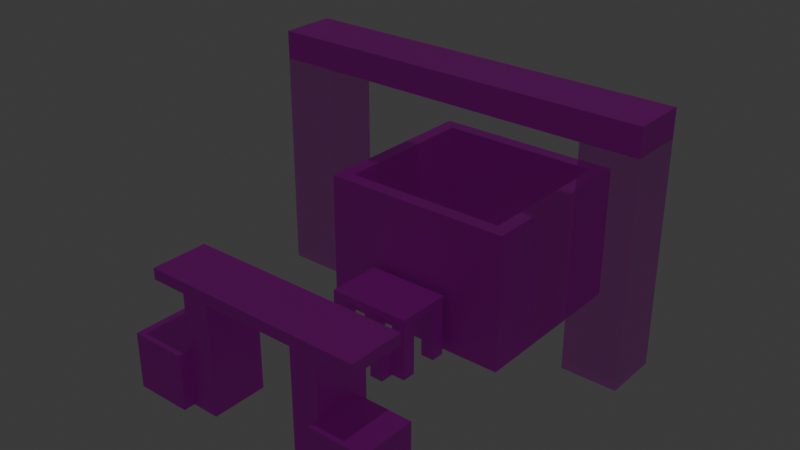 # Source: PotAnime.blend  (saved by Blender 4.4.32; exported with 4.5.12 LTS)
import bpy
from mathutils import Matrix  # noqa: F401  (used for matrix-valued properties, if any)

bpy.ops.wm.read_factory_settings(use_empty=True)
scene = bpy.context.scene
scene.name = 'Scene'

# ---- collections
col_stair = bpy.data.collections.new('Stair'); scene.collection.children.link(col_stair)
col_pot = bpy.data.collections.new('Pot'); scene.collection.children.link(col_pot)
col_stick = bpy.data.collections.new('Stick'); scene.collection.children.link(col_stick)
col_destroywall = bpy.data.collections.new('destroywall'); scene.collection.children.link(col_destroywall)

# ---- images (referenced by path relative to the original .blend; pixels are not part of the script)
import os
ASSET_DIR = os.environ.get("B2B_ASSET_DIR", "")  # directory of the original .blend (textures are referenced by path, not embedded)
HERE = os.path.dirname(os.path.abspath(__file__))  # packed textures are extracted next to this script under _unpacked/

def load_image(name, relpath, width, height, colorspace="sRGB"):
    """Load a texture the original file referenced (path relative to the .blend, or extracted next to this script)."""
    p = next((c for c in (os.path.join(HERE, relpath), os.path.join(ASSET_DIR, relpath)) if relpath and os.path.exists(c)), "")
    if p:
        img = bpy.data.images.load(p, check_existing=True)
        img.name = name
    else:  # same state as the original file: an image datablock whose file is absent (Cycles renders it pink)
        img = bpy.data.images.new(name, width, height)
        img.source = "FILE"
        img.filepath = "//" + (relpath or name)
    img.colorspace_settings.name = colorspace
    return img
img_wood_jpg = load_image('Wood.jpg', 'Wood.jpg', 1024, 1024, 'sRGB')
img_stone_jpg = load_image('Stone.jpg', 'Stone.jpg', 1024, 1024, 'sRGB')
img_glass_jpg = load_image('Glass.jpg', 'Glass.jpg', 1024, 1024, 'sRGB')

# ---- materials (node trees are filled in below, after node groups)
mat_wood = bpy.data.materials.new('Wood')
mat_stone = bpy.data.materials.new('Stone')
mat_glass = bpy.data.materials.new('Glass')

# ---- material node trees
mat_wood.use_nodes = True; mat_wood.node_tree.nodes.clear()
_N = mat_wood.node_tree.nodes; _L = mat_wood.node_tree.links
n0 = _N.new('ShaderNodeBsdfPrincipled'); n0.name = 'Principled BSDF'; n0.location = (10, 300)
n1 = _N.new('ShaderNodeOutputMaterial'); n1.name = 'Material Output'; n1.location = (300, 300)
n2 = _N.new('ShaderNodeTexImage'); n2.name = 'Image Texture'; n2.location = (-302, 209)
n2.image = img_wood_jpg
_L.new(n0.outputs[0], n1.inputs[0])
_L.new(n2.outputs[0], n0.inputs[0])
n1.is_active_output = True
mat_stone.use_nodes = True; mat_stone.node_tree.nodes.clear()
_N = mat_stone.node_tree.nodes; _L = mat_stone.node_tree.links
n0 = _N.new('ShaderNodeBsdfPrincipled'); n0.name = 'Principled BSDF'; n0.location = (10, 300)
n1 = _N.new('ShaderNodeOutputMaterial'); n1.name = 'Material Output'; n1.location = (300, 300)
n2 = _N.new('ShaderNodeTexImage'); n2.name = 'Image Texture'; n2.location = (-255, 253)
n2.image = img_stone_jpg
_L.new(n0.outputs[0], n1.inputs[0])
_L.new(n2.outputs[0], n0.inputs[0])
n1.is_active_output = True
mat_glass.use_nodes = True; mat_glass.node_tree.nodes.clear()
_N = mat_glass.node_tree.nodes; _L = mat_glass.node_tree.links
n0 = _N.new('ShaderNodeBsdfPrincipled'); n0.name = 'Principled BSDF'; n0.location = (10, 300)
n0.inputs[4].default_value = 0.5
n1 = _N.new('ShaderNodeOutputMaterial'); n1.name = 'Material Output'; n1.location = (300, 300)
n2 = _N.new('ShaderNodeTexImage'); n2.name = 'Image Texture'; n2.location = (-368, 216)
n2.image = img_glass_jpg
_L.new(n0.outputs[0], n1.inputs[0])
_L.new(n2.outputs[0], n0.inputs[0])
n1.is_active_output = True

# ---- world
world_world = bpy.data.worlds.new('World'); scene.world = world_world
world_world.use_nodes = True; world_world.node_tree.nodes.clear()
_N = world_world.node_tree.nodes; _L = world_world.node_tree.links
n0 = _N.new('ShaderNodeOutputWorld'); n0.name = 'World Output'; n0.location = (300, 300)
n1 = _N.new('ShaderNodeBackground'); n1.name = 'Background'; n1.location = (10, 300)
n1.inputs[0].default_value = (0.05088, 0.05088, 0.05088, 1.0)
_L.new(n1.outputs[0], n0.inputs[0])
n0.is_active_output = True
world_world.color = (0.05088, 0.05088, 0.05088)
world_world.sun_shadow_jitter_overblur = 0.0

# ---- lights
light_light = bpy.data.lights.new('Light', 'POINT')
light_light.energy = 1000.0
light_light.shadow_soft_size = 0.1

# ---- meshes
me_cube = bpy.data.meshes.new('Cube')
me_cube.from_pydata([(1.0, 1.0, 1.0), (1.0, 1.0, -1.0), (1.0, -1.0, 1.0), (1.0, -1.0, -1.0), (-1.0, 1.0, 1.0), (-1.0, 1.0, -1.0), (-1.0, -1.0, 1.0), (-1.0, -1.0, -1.0)], [], [(0, 4, 6, 2), (3, 2, 6, 7), (7, 6, 4, 5), (5, 1, 3, 7), (1, 0, 2, 3), (5, 4, 0, 1)])
_uv = me_cube.uv_layers.new(name='UVMap')
_uv.uv.foreach_set('vector', [0.625, 0.5, 0.875, 0.5, 0.875, 0.75, 0.625, 0.75, 0.375, 0.75, 0.625, 0.75, 0.625, 1.0, 0.375, 1.0, 0.375, 0.0, 0.625, 0.0, 0.625, 0.25, 0.375, 0.25, 0.125, 0.5, 0.375, 0.5, 0.375, 0.75, 0.125, 0.75, 0.375, 0.5, 0.625, 0.5, 0.625, 0.75, 0.375, 0.75, 0.375, 0.25, 0.625, 0.25, 0.625, 0.5, 0.375, 0.5])
me_cube.materials.append(mat_wood)
me_cube.use_mirror_vertex_groups = False
me_cube.update()
me_cube_001 = bpy.data.meshes.new('Cube.001')
me_cube_001.from_pydata([(1.0, 1.0, 1.0), (1.0, 1.0, -1.0), (1.0, -1.0, 1.0), (1.0, -1.0, -1.0), (-1.0, 1.0, 1.0), (-1.0, 1.0, -1.0), (-1.0, -1.0, 1.0), (-1.0, -1.0, -1.0)], [], [(0, 4, 6, 2), (3, 2, 6, 7), (7, 6, 4, 5), (5, 1, 3, 7), (1, 0, 2, 3), (5, 4, 0, 1)])
_uv = me_cube_001.uv_layers.new(name='UVMap')
_uv.uv.foreach_set('vector', [0.625, 0.5, 0.875, 0.5, 0.875, 0.75, 0.625, 0.75, 0.375, 0.75, 0.625, 0.75, 0.625, 1.0, 0.375, 1.0, 0.375, 0.0, 0.625, 0.0, 0.625, 0.25, 0.375, 0.25, 0.125, 0.5, 0.375, 0.5, 0.375, 0.75, 0.125, 0.75, 0.375, 0.5, 0.625, 0.5, 0.625, 0.75, 0.375, 0.75, 0.375, 0.25, 0.625, 0.25, 0.625, 0.5, 0.375, 0.5])
me_cube_001.materials.append(mat_wood)
me_cube_001.use_mirror_vertex_groups = False
me_cube_001.update()
me_cube_002 = bpy.data.meshes.new('Cube.002')
me_cube_002.from_pydata([(1.0, 1.0, 1.0), (1.0, 1.0, -1.0), (1.0, -1.0, 1.0), (1.0, -1.0, -1.0), (-1.0, 1.0, 1.0), (-1.0, 1.0, -1.0), (-1.0, -1.0, 1.0), (-1.0, -1.0, -1.0)], [], [(0, 4, 6, 2), (3, 2, 6, 7), (7, 6, 4, 5), (5, 1, 3, 7), (1, 0, 2, 3), (5, 4, 0, 1)])
_uv = me_cube_002.uv_layers.new(name='UVMap')
_uv.uv.foreach_set('vector', [0.625, 0.5, 0.875, 0.5, 0.875, 0.75, 0.625, 0.75, 0.375, 0.75, 0.625, 0.75, 0.625, 1.0, 0.375, 1.0, 0.375, 0.0, 0.625, 0.0, 0.625, 0.25, 0.375, 0.25, 0.125, 0.5, 0.375, 0.5, 0.375, 0.75, 0.125, 0.75, 0.375, 0.5, 0.625, 0.5, 0.625, 0.75, 0.375, 0.75, 0.375, 0.25, 0.625, 0.25, 0.625, 0.5, 0.375, 0.5])
me_cube_002.materials.append(mat_wood)
me_cube_002.use_mirror_vertex_groups = False
me_cube_002.update()
me_cube_003 = bpy.data.meshes.new('Cube.003')
me_cube_003.from_pydata([(1.0, 1.0, 1.0), (1.0, 1.0, -1.0), (1.0, -1.0, 1.0), (1.0, -1.0, -1.0), (-1.0, 1.0, 1.0), (-1.0, 1.0, -1.0), (-1.0, -1.0, 1.0), (-1.0, -1.0, -1.0)], [], [(0, 4, 6, 2), (3, 2, 6, 7), (7, 6, 4, 5), (5, 1, 3, 7), (1, 0, 2, 3), (5, 4, 0, 1)])
_uv = me_cube_003.uv_layers.new(name='UVMap')
_uv.uv.foreach_set('vector', [0.625, 0.5, 0.875, 0.5, 0.875, 0.75, 0.625, 0.75, 0.375, 0.75, 0.625, 0.75, 0.625, 1.0, 0.375, 1.0, 0.375, 0.0, 0.625, 0.0, 0.625, 0.25, 0.375, 0.25, 0.125, 0.5, 0.375, 0.5, 0.375, 0.75, 0.125, 0.75, 0.375, 0.5, 0.625, 0.5, 0.625, 0.75, 0.375, 0.75, 0.375, 0.25, 0.625, 0.25, 0.625, 0.5, 0.375, 0.5])
me_cube_003.materials.append(mat_wood)
me_cube_003.use_mirror_vertex_groups = False
me_cube_003.update()
me_cube_004 = bpy.data.meshes.new('Cube.004')
me_cube_004.from_pydata([(1.0, 1.0, 1.0), (1.0, 1.0, -1.0), (1.0, -1.0, 1.0), (1.0, -1.0, -1.0), (-1.0, 1.0, 1.0), (-1.0, 1.0, -1.0), (-1.0, -1.0, 1.0), (-1.0, -1.0, -1.0)], [], [(0, 4, 6, 2), (3, 2, 6, 7), (7, 6, 4, 5), (5, 1, 3, 7), (1, 0, 2, 3), (5, 4, 0, 1)])
_uv = me_cube_004.uv_layers.new(name='UVMap')
_uv.uv.foreach_set('vector', [0.625, 0.5, 0.875, 0.5, 0.875, 0.75, 0.625, 0.75, 0.375, 0.75, 0.625, 0.75, 0.625, 1.0, 0.375, 1.0, 0.375, 0.0, 0.625, 0.0, 0.625, 0.25, 0.375, 0.25, 0.125, 0.5, 0.375, 0.5, 0.375, 0.75, 0.125, 0.75, 0.375, 0.5, 0.625, 0.5, 0.625, 0.75, 0.375, 0.75, 0.375, 0.25, 0.625, 0.25, 0.625, 0.5, 0.375, 0.5])
me_cube_004.materials.append(mat_wood)
me_cube_004.use_mirror_vertex_groups = False
me_cube_004.update()
me_cube_005 = bpy.data.meshes.new('Cube.005')
me_cube_005.from_pydata([(1.0, 1.0, 1.0), (1.0, 1.0, -1.0), (1.0, -1.0, 1.0), (1.0, -1.0, -1.0), (-1.0, 1.0, 1.0), (-1.0, 1.0, -1.0), (-1.0, -1.0, 1.0), (-1.0, -1.0, -1.0)], [], [(0, 4, 6, 2), (3, 2, 6, 7), (7, 6, 4, 5), (5, 1, 3, 7), (1, 0, 2, 3), (5, 4, 0, 1)])
_uv = me_cube_005.uv_layers.new(name='UVMap')
_uv.uv.foreach_set('vector', [0.625, 0.5, 0.875, 0.5, 0.875, 0.75, 0.625, 0.75, 0.375, 0.75, 0.625, 0.75, 0.625, 1.0, 0.375, 1.0, 0.375, 0.0, 0.625, 0.0, 0.625, 0.25, 0.375, 0.25, 0.125, 0.5, 0.375, 0.5, 0.375, 0.75, 0.125, 0.75, 0.375, 0.5, 0.625, 0.5, 0.625, 0.75, 0.375, 0.75, 0.375, 0.25, 0.625, 0.25, 0.625, 0.5, 0.375, 0.5])
me_cube_005.materials.append(mat_wood)
me_cube_005.use_mirror_vertex_groups = False
me_cube_005.update()
me_cube_006 = bpy.data.meshes.new('Cube.006')
me_cube_006.from_pydata([(1.0, 1.0, 1.0), (1.0, 1.0, -1.0), (1.0, -1.0, 1.0), (1.0, -1.0, -1.0), (-1.0, 1.0, 1.0), (-1.0, 1.0, -1.0), (-1.0, -1.0, 1.0), (-1.0, -1.0, -1.0)], [], [(0, 4, 6, 2), (3, 2, 6, 7), (7, 6, 4, 5), (5, 1, 3, 7), (1, 0, 2, 3), (5, 4, 0, 1)])
_uv = me_cube_006.uv_layers.new(name='UVMap')
_uv.uv.foreach_set('vector', [0.625, 0.5, 0.875, 0.5, 0.875, 0.75, 0.625, 0.75, 0.375, 0.75, 0.625, 0.75, 0.625, 1.0, 0.375, 1.0, 0.375, 0.0, 0.625, 0.0, 0.625, 0.25, 0.375, 0.25, 0.125, 0.5, 0.375, 0.5, 0.375, 0.75, 0.125, 0.75, 0.375, 0.5, 0.625, 0.5, 0.625, 0.75, 0.375, 0.75, 0.375, 0.25, 0.625, 0.25, 0.625, 0.5, 0.375, 0.5])
me_cube_006.materials.append(mat_wood)
me_cube_006.use_mirror_vertex_groups = False
me_cube_006.update()
me_cube_007 = bpy.data.meshes.new('Cube.007')
me_cube_007.from_pydata([(1.0, 1.0, 1.0), (1.0, 1.0, -1.0), (1.0, -1.0, 1.0), (1.0, -1.0, -1.0), (-1.0, 1.0, 1.0), (-1.0, 1.0, -1.0), (-1.0, -1.0, 1.0), (-1.0, -1.0, -1.0)], [], [(0, 4, 6, 2), (3, 2, 6, 7), (7, 6, 4, 5), (5, 1, 3, 7), (1, 0, 2, 3), (5, 4, 0, 1)])
_uv = me_cube_007.uv_layers.new(name='UVMap')
_uv.uv.foreach_set('vector', [0.625, 0.5, 0.875, 0.5, 0.875, 0.75, 0.625, 0.75, 0.375, 0.75, 0.625, 0.75, 0.625, 1.0, 0.375, 1.0, 0.375, 0.0, 0.625, 0.0, 0.625, 0.25, 0.375, 0.25, 0.125, 0.5, 0.375, 0.5, 0.375, 0.75, 0.125, 0.75, 0.375, 0.5, 0.625, 0.5, 0.625, 0.75, 0.375, 0.75, 0.375, 0.25, 0.625, 0.25, 0.625, 0.5, 0.375, 0.5])
me_cube_007.materials.append(mat_wood)
me_cube_007.use_mirror_vertex_groups = False
me_cube_007.update()
me_cube_008 = bpy.data.meshes.new('Cube.008')
me_cube_008.from_pydata([(1.0, 1.0, 1.0), (1.0, 1.0, -1.0), (1.0, -1.0, 1.0), (1.0, -1.0, -1.0), (-1.0, 1.0, 1.0), (-1.0, 1.0, -1.0), (-1.0, -1.0, 1.0), (-1.0, -1.0, -1.0)], [], [(0, 4, 6, 2), (3, 2, 6, 7), (7, 6, 4, 5), (5, 1, 3, 7), (1, 0, 2, 3), (5, 4, 0, 1)])
_uv = me_cube_008.uv_layers.new(name='UVMap')
_uv.uv.foreach_set('vector', [0.625, 0.5, 0.875, 0.5, 0.875, 0.75, 0.625, 0.75, 0.375, 0.75, 0.625, 0.75, 0.625, 1.0, 0.375, 1.0, 0.375, 0.0, 0.625, 0.0, 0.625, 0.25, 0.375, 0.25, 0.125, 0.5, 0.375, 0.5, 0.375, 0.75, 0.125, 0.75, 0.375, 0.5, 0.625, 0.5, 0.625, 0.75, 0.375, 0.75, 0.375, 0.25, 0.625, 0.25, 0.625, 0.5, 0.375, 0.5])
me_cube_008.materials.append(mat_wood)
me_cube_008.use_mirror_vertex_groups = False
me_cube_008.update()
me_cube_009 = bpy.data.meshes.new('Cube.009')
me_cube_009.from_pydata([(1.0, 1.0, 1.0), (1.0, 1.0, -1.0), (1.0, -1.0, 1.0), (1.0, -1.0, -1.0), (-1.0, 1.0, 1.0), (-1.0, 1.0, -1.0), (-1.0, -1.0, 1.0), (-1.0, -1.0, -1.0)], [], [(0, 4, 6, 2), (3, 2, 6, 7), (7, 6, 4, 5), (5, 1, 3, 7), (1, 0, 2, 3), (5, 4, 0, 1)])
_uv = me_cube_009.uv_layers.new(name='UVMap')
_uv.uv.foreach_set('vector', [0.625, 0.5, 0.875, 0.5, 0.875, 0.75, 0.625, 0.75, 0.375, 0.75, 0.625, 0.75, 0.625, 1.0, 0.375, 1.0, 0.375, 0.0, 0.625, 0.0, 0.625, 0.25, 0.375, 0.25, 0.125, 0.5, 0.375, 0.5, 0.375, 0.75, 0.125, 0.75, 0.375, 0.5, 0.625, 0.5, 0.625, 0.75, 0.375, 0.75, 0.375, 0.25, 0.625, 0.25, 0.625, 0.5, 0.375, 0.5])
me_cube_009.materials.append(mat_wood)
me_cube_009.use_mirror_vertex_groups = False
me_cube_009.update()
me_cube_010 = bpy.data.meshes.new('Cube.010')
me_cube_010.from_pydata([(-1.0, -1.0, -1.0), (-1.0, -1.0, 1.0), (-1.0, 1.0, -1.0), (-1.0, 1.0, 1.0), (1.0, -1.0, -1.0), (1.0, -1.0, 1.0), (1.0, 1.0, -1.0), (1.0, 1.0, 1.0)], [], [(0, 1, 3, 2), (2, 3, 7, 6), (6, 7, 5, 4), (4, 5, 1, 0), (2, 6, 4, 0), (7, 3, 1, 5)])
_uv = me_cube_010.uv_layers.new(name='UVMap')
_uv.uv.foreach_set('vector', [0.375, 0.0, 0.625, 0.0, 0.625, 0.25, 0.375, 0.25, 0.375, 0.25, 0.625, 0.25, 0.625, 0.5, 0.375, 0.5, 0.375, 0.5, 0.625, 0.5, 0.625, 0.75, 0.375, 0.75, 0.375, 0.75, 0.625, 0.75, 0.625, 1.0, 0.375, 1.0, 0.125, 0.5, 0.375, 0.5, 0.375, 0.75, 0.125, 0.75, 0.625, 0.5, 0.875, 0.5, 0.875, 0.75, 0.625, 0.75])
me_cube_010.materials.append(mat_stone)
me_cube_010.update()
me_cube_011 = bpy.data.meshes.new('Cube.011')
me_cube_011.from_pydata([(-1.0, -1.0, -1.0), (-1.0, -1.0, 1.0), (-1.0, 1.0, -1.0), (-1.0, 1.0, 1.0), (1.0, -1.0, -1.0), (1.0, -1.0, 1.0), (1.0, 1.0, -1.0), (1.0, 1.0, 1.0)], [], [(0, 1, 3, 2), (2, 3, 7, 6), (6, 7, 5, 4), (4, 5, 1, 0), (2, 6, 4, 0), (7, 3, 1, 5)])
_uv = me_cube_011.uv_layers.new(name='UVMap')
_uv.uv.foreach_set('vector', [0.375, 0.0, 0.625, 0.0, 0.625, 0.25, 0.375, 0.25, 0.375, 0.25, 0.625, 0.25, 0.625, 0.5, 0.375, 0.5, 0.375, 0.5, 0.625, 0.5, 0.625, 0.75, 0.375, 0.75, 0.375, 0.75, 0.625, 0.75, 0.625, 1.0, 0.375, 1.0, 0.125, 0.5, 0.375, 0.5, 0.375, 0.75, 0.125, 0.75, 0.625, 0.5, 0.875, 0.5, 0.875, 0.75, 0.625, 0.75])
me_cube_011.materials.append(mat_stone)
me_cube_011.update()
me_cube_014 = bpy.data.meshes.new('Cube.014')
me_cube_014.from_pydata([(-1.0, -1.0, -1.0), (-1.0, -1.0, 1.0), (-1.0, 1.0, -1.0), (-1.0, 1.0, 1.0), (1.0, -1.0, -1.0), (1.0, -1.0, 1.0), (1.0, 1.0, -1.0), (1.0, 1.0, 1.0)], [], [(0, 1, 3, 2), (2, 3, 7, 6), (6, 7, 5, 4), (4, 5, 1, 0), (2, 6, 4, 0), (7, 3, 1, 5)])
_uv = me_cube_014.uv_layers.new(name='UVMap')
_uv.uv.foreach_set('vector', [0.375, 0.0, 0.625, 0.0, 0.625, 0.25, 0.375, 0.25, 0.375, 0.25, 0.625, 0.25, 0.625, 0.5, 0.375, 0.5, 0.375, 0.5, 0.625, 0.5, 0.625, 0.75, 0.375, 0.75, 0.375, 0.75, 0.625, 0.75, 0.625, 1.0, 0.375, 1.0, 0.125, 0.5, 0.375, 0.5, 0.375, 0.75, 0.125, 0.75, 0.625, 0.5, 0.875, 0.5, 0.875, 0.75, 0.625, 0.75])
me_cube_014.materials.append(mat_stone)
me_cube_014.update()
me_cube_015 = bpy.data.meshes.new('Cube.015')
me_cube_015.from_pydata([(-1.0, -1.0, -1.0), (-1.0, -1.0, 1.0), (-1.0, 1.0, -1.0), (-1.0, 1.0, 1.0), (1.0, -1.0, -1.0), (1.0, -1.0, 1.0), (1.0, 1.0, -1.0), (1.0, 1.0, 1.0)], [], [(0, 1, 3, 2), (2, 3, 7, 6), (6, 7, 5, 4), (4, 5, 1, 0), (2, 6, 4, 0), (7, 3, 1, 5)])
_uv = me_cube_015.uv_layers.new(name='UVMap')
_uv.uv.foreach_set('vector', [0.375, 0.0, 0.625, 0.0, 0.625, 0.25, 0.375, 0.25, 0.375, 0.25, 0.625, 0.25, 0.625, 0.5, 0.375, 0.5, 0.375, 0.5, 0.625, 0.5, 0.625, 0.75, 0.375, 0.75, 0.375, 0.75, 0.625, 0.75, 0.625, 1.0, 0.375, 1.0, 0.125, 0.5, 0.375, 0.5, 0.375, 0.75, 0.125, 0.75, 0.625, 0.5, 0.875, 0.5, 0.875, 0.75, 0.625, 0.75])
me_cube_015.materials.append(mat_stone)
me_cube_015.update()
me_cube_016 = bpy.data.meshes.new('Cube.016')
me_cube_016.from_pydata([(-1.0, -1.0, -1.0), (-1.0, -1.0, 1.0), (-1.0, 1.0, -1.0), (-1.0, 1.0, 1.0), (1.0, -1.0, -1.0), (1.0, -1.0, 1.0), (1.0, 1.0, -1.0), (1.0, 1.0, 1.0)], [], [(0, 1, 3, 2), (2, 3, 7, 6), (6, 7, 5, 4), (4, 5, 1, 0), (2, 6, 4, 0), (7, 3, 1, 5)])
_uv = me_cube_016.uv_layers.new(name='UVMap')
_uv.uv.foreach_set('vector', [0.375, 0.0, 0.625, 0.0, 0.625, 0.25, 0.375, 0.25, 0.375, 0.25, 0.625, 0.25, 0.625, 0.5, 0.375, 0.5, 0.375, 0.5, 0.625, 0.5, 0.625, 0.75, 0.375, 0.75, 0.375, 0.75, 0.625, 0.75, 0.625, 1.0, 0.375, 1.0, 0.125, 0.5, 0.375, 0.5, 0.375, 0.75, 0.125, 0.75, 0.625, 0.5, 0.875, 0.5, 0.875, 0.75, 0.625, 0.75])
me_cube_016.materials.append(mat_glass)
me_cube_016.update()
me_cube_017 = bpy.data.meshes.new('Cube.017')
me_cube_017.from_pydata([(-1.0, -1.0, -1.0), (-1.0, -1.0, 1.0), (-1.0, 1.0, -1.0), (-1.0, 1.0, 1.0), (1.0, -1.0, -1.0), (1.0, -1.0, 1.0), (1.0, 1.0, -1.0), (1.0, 1.0, 1.0)], [], [(0, 1, 3, 2), (2, 3, 7, 6), (6, 7, 5, 4), (4, 5, 1, 0), (2, 6, 4, 0), (7, 3, 1, 5)])
_uv = me_cube_017.uv_layers.new(name='UVMap')
_uv.uv.foreach_set('vector', [0.375, 0.0, 0.625, 0.0, 0.625, 0.25, 0.375, 0.25, 0.375, 0.25, 0.625, 0.25, 0.625, 0.5, 0.375, 0.5, 0.375, 0.5, 0.625, 0.5, 0.625, 0.75, 0.375, 0.75, 0.375, 0.75, 0.625, 0.75, 0.625, 1.0, 0.375, 1.0, 0.125, 0.5, 0.375, 0.5, 0.375, 0.75, 0.125, 0.75, 0.625, 0.5, 0.875, 0.5, 0.875, 0.75, 0.625, 0.75])
me_cube_017.materials.append(mat_glass)
me_cube_017.update()
me_cube_018 = bpy.data.meshes.new('Cube.018')
me_cube_018.from_pydata([(-1.0, -1.0, -1.0), (-1.0, -1.0, 1.0), (-1.0, 1.0, -1.0), (-1.0, 1.0, 1.0), (1.0, -1.0, -1.0), (1.0, -1.0, 1.0), (1.0, 1.0, -1.0), (1.0, 1.0, 1.0)], [], [(0, 1, 3, 2), (2, 3, 7, 6), (6, 7, 5, 4), (4, 5, 1, 0), (2, 6, 4, 0), (7, 3, 1, 5)])
_uv = me_cube_018.uv_layers.new(name='UVMap')
_uv.uv.foreach_set('vector', [0.375, 0.0, 0.625, 0.0, 0.625, 0.25, 0.375, 0.25, 0.375, 0.25, 0.625, 0.25, 0.625, 0.5, 0.375, 0.5, 0.375, 0.5, 0.625, 0.5, 0.625, 0.75, 0.375, 0.75, 0.375, 0.75, 0.625, 0.75, 0.625, 1.0, 0.375, 1.0, 0.125, 0.5, 0.375, 0.5, 0.375, 0.75, 0.125, 0.75, 0.625, 0.5, 0.875, 0.5, 0.875, 0.75, 0.625, 0.75])
me_cube_018.materials.append(mat_stone)
me_cube_018.update()
me_cube_5659 = bpy.data.meshes.new('Cube.5659')
me_cube_5659.from_pydata([(-1.0, -1.0, -1.0), (-1.0, -1.0, 1.0), (-1.0, 1.0, -1.0), (-1.0, 1.0, 1.0), (1.0, -1.0, -1.0), (1.0, -1.0, 1.0), (1.0, 1.0, -1.0), (1.0, 1.0, 1.0)], [], [(0, 1, 3, 2), (2, 3, 7, 6), (6, 7, 5, 4), (4, 5, 1, 0), (2, 6, 4, 0), (7, 3, 1, 5)])
_uv = me_cube_5659.uv_layers.new(name='UVMap')
_uv.uv.foreach_set('vector', [0.375, 0.0, 0.625, 0.0, 0.625, 0.25, 0.375, 0.25, 0.375, 0.25, 0.625, 0.25, 0.625, 0.5, 0.375, 0.5, 0.375, 0.5, 0.625, 0.5, 0.625, 0.75, 0.375, 0.75, 0.375, 0.75, 0.625, 0.75, 0.625, 1.0, 0.375, 1.0, 0.125, 0.5, 0.375, 0.5, 0.375, 0.75, 0.125, 0.75, 0.625, 0.5, 0.875, 0.5, 0.875, 0.75, 0.625, 0.75])
me_cube_5659.materials.append(mat_wood)
me_cube_5659.update()
me_cube_5660 = bpy.data.meshes.new('Cube.5660')
me_cube_5660.from_pydata([(-1.0, -1.0, -1.0), (-1.0, -1.0, 1.0), (-1.0, 1.0, -1.0), (-1.0, 1.0, 1.0), (1.0, -1.0, -1.0), (1.0, -1.0, 1.0), (1.0, 1.0, -1.0), (1.0, 1.0, 1.0)], [], [(0, 1, 3, 2), (2, 3, 7, 6), (6, 7, 5, 4), (4, 5, 1, 0), (2, 6, 4, 0), (7, 3, 1, 5)])
_uv = me_cube_5660.uv_layers.new(name='UVMap')
_uv.uv.foreach_set('vector', [0.375, 0.0, 0.625, 0.0, 0.625, 0.25, 0.375, 0.25, 0.375, 0.25, 0.625, 0.25, 0.625, 0.5, 0.375, 0.5, 0.375, 0.5, 0.625, 0.5, 0.625, 0.75, 0.375, 0.75, 0.375, 0.75, 0.625, 0.75, 0.625, 1.0, 0.375, 1.0, 0.125, 0.5, 0.375, 0.5, 0.375, 0.75, 0.125, 0.75, 0.625, 0.5, 0.875, 0.5, 0.875, 0.75, 0.625, 0.75])
me_cube_5660.materials.append(mat_wood)
me_cube_5660.update()
me_cube_5662 = bpy.data.meshes.new('Cube.5662')
me_cube_5662.from_pydata([(-1.0, -1.0, -1.0), (-1.0, -1.0, 1.0), (-1.0, 1.0, -1.0), (-1.0, 1.0, 1.0), (1.0, -1.0, -1.0), (1.0, -1.0, 1.0), (1.0, 1.0, -1.0), (1.0, 1.0, 1.0)], [], [(0, 1, 3, 2), (2, 3, 7, 6), (6, 7, 5, 4), (4, 5, 1, 0), (2, 6, 4, 0), (7, 3, 1, 5)])
_uv = me_cube_5662.uv_layers.new(name='UVMap')
_uv.uv.foreach_set('vector', [0.375, 0.0, 0.625, 0.0, 0.625, 0.25, 0.375, 0.25, 0.375, 0.25, 0.625, 0.25, 0.625, 0.5, 0.375, 0.5, 0.375, 0.5, 0.625, 0.5, 0.625, 0.75, 0.375, 0.75, 0.375, 0.75, 0.625, 0.75, 0.625, 1.0, 0.375, 1.0, 0.125, 0.5, 0.375, 0.5, 0.375, 0.75, 0.125, 0.75, 0.625, 0.5, 0.875, 0.5, 0.875, 0.75, 0.625, 0.75])
me_cube_5662.materials.append(mat_stone)
me_cube_5662.update()
me_cube_5663 = bpy.data.meshes.new('Cube.5663')
me_cube_5663.from_pydata([(-1.0, -1.0, -1.0), (-1.0, -1.0, 1.0), (-1.0, 1.0, -1.0), (-1.0, 1.0, 1.0), (1.0, -1.0, -1.0), (1.0, -1.0, 1.0), (1.0, 1.0, -1.0), (1.0, 1.0, 1.0)], [], [(0, 1, 3, 2), (2, 3, 7, 6), (6, 7, 5, 4), (4, 5, 1, 0), (2, 6, 4, 0), (7, 3, 1, 5)])
_uv = me_cube_5663.uv_layers.new(name='UVMap')
_uv.uv.foreach_set('vector', [0.375, 0.0, 0.625, 0.0, 0.625, 0.25, 0.375, 0.25, 0.375, 0.25, 0.625, 0.25, 0.625, 0.5, 0.375, 0.5, 0.375, 0.5, 0.625, 0.5, 0.625, 0.75, 0.375, 0.75, 0.375, 0.75, 0.625, 0.75, 0.625, 1.0, 0.375, 1.0, 0.125, 0.5, 0.375, 0.5, 0.375, 0.75, 0.125, 0.75, 0.625, 0.5, 0.875, 0.5, 0.875, 0.75, 0.625, 0.75])
me_cube_5663.materials.append(mat_stone)
me_cube_5663.update()
me_cube_026 = bpy.data.meshes.new('Cube.026')
me_cube_026.from_pydata([(-1.0, -1.0, -1.0), (-1.0, -1.0, 1.0), (-1.0, 1.0, -1.0), (-1.0, 1.0, 1.0), (1.0, -1.0, -1.0), (1.0, -1.0, 1.0), (1.0, 1.0, -1.0), (1.0, 1.0, 1.0)], [], [(0, 1, 3, 2), (2, 3, 7, 6), (6, 7, 5, 4), (4, 5, 1, 0), (2, 6, 4, 0), (7, 3, 1, 5)])
_uv = me_cube_026.uv_layers.new(name='UVMap')
_uv.uv.foreach_set('vector', [0.375, 0.0, 0.625, 0.0, 0.625, 0.25, 0.375, 0.25, 0.375, 0.25, 0.625, 0.25, 0.625, 0.5, 0.375, 0.5, 0.375, 0.5, 0.625, 0.5, 0.625, 0.75, 0.375, 0.75, 0.375, 0.75, 0.625, 0.75, 0.625, 1.0, 0.375, 1.0, 0.125, 0.5, 0.375, 0.5, 0.375, 0.75, 0.125, 0.75, 0.625, 0.5, 0.875, 0.5, 0.875, 0.75, 0.625, 0.75])
me_cube_026.materials.append(mat_wood)
me_cube_026.update()

# ---- objects
ob_cube = bpy.data.objects.new('Cube', me_cube)
ob_light = bpy.data.objects.new('Light', light_light)
ob_cube_001 = bpy.data.objects.new('Cube.001', me_cube_001)
ob_cube_002 = bpy.data.objects.new('Cube.002', me_cube_002)
ob_cube_003 = bpy.data.objects.new('Cube.003', me_cube_003)
ob_cube_004 = bpy.data.objects.new('Cube.004', me_cube_004)
ob_cube_005 = bpy.data.objects.new('Cube.005', me_cube_005)
ob_cube_006 = bpy.data.objects.new('Cube.006', me_cube_006)
ob_cube_007 = bpy.data.objects.new('Cube.007', me_cube_007)
ob_cube_008 = bpy.data.objects.new('Cube.008', me_cube_008)
ob_cube_009 = bpy.data.objects.new('Cube.009', me_cube_009)
ob_cube_010 = bpy.data.objects.new('Cube.010', me_cube_010)
ob_cube_011 = bpy.data.objects.new('Cube.011', me_cube_011)
ob_cube_012 = bpy.data.objects.new('Cube.012', me_cube_014)
ob_cube_013 = bpy.data.objects.new('Cube.013', me_cube_015)
ob_cube_014 = bpy.data.objects.new('Cube.014', me_cube_016)
ob_cube_015 = bpy.data.objects.new('Cube.015', me_cube_017)
ob_cube_016 = bpy.data.objects.new('Cube.016', me_cube_018)
ob_cube_026 = bpy.data.objects.new('Cube.026', me_cube_5659)
ob_cube_396 = bpy.data.objects.new('Cube.396', me_cube_5660)
ob_cube_028 = bpy.data.objects.new('Cube.028', me_cube_5662)
ob_cube_029 = bpy.data.objects.new('Cube.029', me_cube_5663)
ob_cube_017 = bpy.data.objects.new('Cube.017', me_cube_026)

# ---- transforms, parenting, visibility, modifiers, constraints
ob_cube.location = (0.375, 4.203, 0.25)
ob_cube.scale = (0.125, 0.125, 0.25)
ob_cube.lock_rotations_4d = False
ob_cube.empty_display_type = 'ARROWS'
ob_cube.lineart.crease_threshold = 0.0
ob_light.location = (4.076, 5.583, 33.82)
ob_light.rotation_euler = (0.6503, 0.05522, 1.866)
ob_light.lock_rotations_4d = False
ob_light.empty_display_type = 'ARROWS'
ob_light.color = (0.0, 0.0, 0.0, 0.0)
ob_light.lineart.crease_threshold = 0.0
ob_cube_001.location = (-0.375, 4.203, 0.25)
ob_cube_001.scale = (0.125, 0.125, 0.25)
ob_cube_001.lock_rotations_4d = False
ob_cube_001.empty_display_type = 'ARROWS'
ob_cube_001.lineart.crease_threshold = 0.0
ob_cube_002.location = (-0.375, 4.953, 0.25)
ob_cube_002.scale = (0.125, 0.125, 0.25)
ob_cube_002.lock_rotations_4d = False
ob_cube_002.empty_display_type = 'ARROWS'
ob_cube_002.lineart.crease_threshold = 0.0
ob_cube_003.location = (0.375, 4.953, 0.25)
ob_cube_003.scale = (0.125, 0.125, 0.25)
ob_cube_003.lock_rotations_4d = False
ob_cube_003.empty_display_type = 'ARROWS'
ob_cube_003.lineart.crease_threshold = 0.0
ob_cube_004.location = (0.0, 4.578, 0.5625)
ob_cube_004.scale = (0.5, 0.5, 0.0625)
ob_cube_004.lock_rotations_4d = False
ob_cube_004.empty_display_type = 'ARROWS'
ob_cube_004.lineart.crease_threshold = 0.0
ob_cube_005.location = (0.0, 5.578, 1.062)
ob_cube_005.scale = (0.75, 0.5, 0.0625)
ob_cube_005.lock_rotations_4d = False
ob_cube_005.empty_display_type = 'ARROWS'
ob_cube_005.lineart.crease_threshold = 0.0
ob_cube_006.location = (0.625, 5.203, 0.5)
ob_cube_006.scale = (0.125, 0.125, 0.5)
ob_cube_006.lock_rotations_4d = False
ob_cube_006.empty_display_type = 'ARROWS'
ob_cube_006.lineart.crease_threshold = 0.0
ob_cube_007.location = (-0.625, 5.203, 0.5)
ob_cube_007.scale = (0.125, 0.125, 0.5)
ob_cube_007.lock_rotations_4d = False
ob_cube_007.empty_display_type = 'ARROWS'
ob_cube_007.lineart.crease_threshold = 0.0
ob_cube_008.location = (-0.625, 5.953, 0.5)
ob_cube_008.scale = (0.125, 0.125, 0.5)
ob_cube_008.lock_rotations_4d = False
ob_cube_008.empty_display_type = 'ARROWS'
ob_cube_008.lineart.crease_threshold = 0.0
ob_cube_009.location = (0.625, 5.953, 0.5)
ob_cube_009.scale = (0.125, 0.125, 0.5)
ob_cube_009.lock_rotations_4d = False
ob_cube_009.empty_display_type = 'ARROWS'
ob_cube_009.lineart.crease_threshold = 0.0
ob_cube_010.location = (0.0, 6.328, 1.25)
ob_cube_010.scale = (1.5, 0.125, 1.25)
ob_cube_011.location = (1.625, 7.828, 1.25)
ob_cube_011.scale = (0.125, 1.625, 1.25)
ob_cube_012.location = (0.0, 9.328, 1.25)
ob_cube_012.scale = (1.5, 0.125, 1.25)
ob_cube_013.location = (-1.625, 7.828, 1.25)
ob_cube_013.scale = (0.125, 1.625, 1.25)
ob_cube_014.location = (3.0, 7.5, 2.0)
ob_cube_014.scale = (0.5, 0.5, 2.0)
ob_cube_015.location = (-3.0, 7.5, 2.0)
ob_cube_015.scale = (0.5, 0.5, 2.0)
ob_cube_016.location = (0.0, 7.5, 4.25)
ob_cube_016.scale = (3.5, 0.5, 0.25)
ob_cube_026.location = (0.0, 3.0, 2.1)
ob_cube_026.scale = (2.0, 0.5, 0.1)
ob_cube_396.location = (-1.1, 3.0, 1.0)
ob_cube_396.scale = (0.25, 0.5, 1.0)
ob_cube_028.location = (1.85, 2.8, 0.5)
ob_cube_028.scale = (0.5, 0.5, 0.5)
ob_cube_029.location = (-1.85, 2.8, 0.5)
ob_cube_029.scale = (0.5, 0.5, 0.5)
ob_cube_017.location = (1.1, 3.0, 1.0)
ob_cube_017.scale = (0.25, 0.5, 1.0)

# ---- collection membership
col_stair.objects.link(ob_cube)
col_stair.objects.link(ob_light)
col_stair.objects.link(ob_cube_001)
col_stair.objects.link(ob_cube_002)
col_stair.objects.link(ob_cube_003)
col_stair.objects.link(ob_cube_004)
col_stair.objects.link(ob_cube_005)
col_stair.objects.link(ob_cube_006)
col_stair.objects.link(ob_cube_007)
col_stair.objects.link(ob_cube_008)
col_stair.objects.link(ob_cube_009)
col_pot.objects.link(ob_cube_010)
col_pot.objects.link(ob_cube_011)
col_pot.objects.link(ob_cube_012)
col_pot.objects.link(ob_cube_013)
col_stick.objects.link(ob_cube_014)
col_stick.objects.link(ob_cube_015)
col_stick.objects.link(ob_cube_016)
col_destroywall.objects.link(ob_cube_026)
col_destroywall.objects.link(ob_cube_396)
col_destroywall.objects.link(ob_cube_028)
col_destroywall.objects.link(ob_cube_029)
col_destroywall.objects.link(ob_cube_017)

# ---- scene / render settings (as saved in the file)
scene.frame_start = 1; scene.frame_end = 600; scene.frame_set(258)
scene.render.engine = 'BLENDER_EEVEE_NEXT'
bpy.context.view_layer.update()

# ---- added for rendering (the .blend has no active camera): camera
cam_auto = bpy.data.cameras.new('AutoCamera')
cam_auto.lens = 50.0
cam_auto.sensor_width = 36.0
cam_auto.clip_end = 1000.0
ob_auto_camera = bpy.data.objects.new('AutoCamera', cam_auto)
scene.collection.objects.link(ob_auto_camera)
ob_auto_camera.location = (10.1529, -6.30693, 10.3723)
ob_auto_camera.rotation_euler = (1.09748, -7.21219e-08, 0.694738)
scene.camera = ob_auto_camera
bpy.context.view_layer.update()

